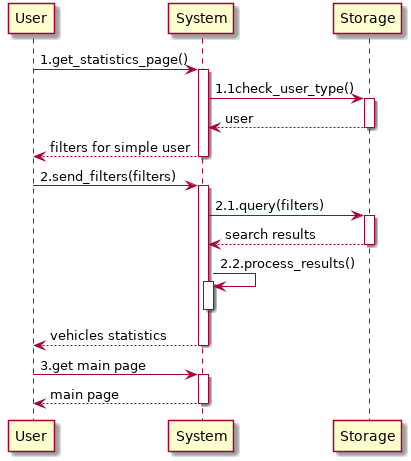

The diagram above was rendered by PlantUML. Its source (embedded in the PNG):
@startuml information_mining_vehicle
    participant User as U
    participant System as S
    participant Storage as ST

    autoactivate on

    U -> S: 1.get_statistics_page()
    S -> ST: 1.1check_user_type()
    return user
    return filters for simple user
    U -> S: 2.send_filters(filters)
    S -> ST: 2.1.query(filters)
    return search results
    S -> S: 2.2.process_results()
    deactivate S
    return vehicles statistics
    U -> S: 3.get main page
    return main page
@enduml